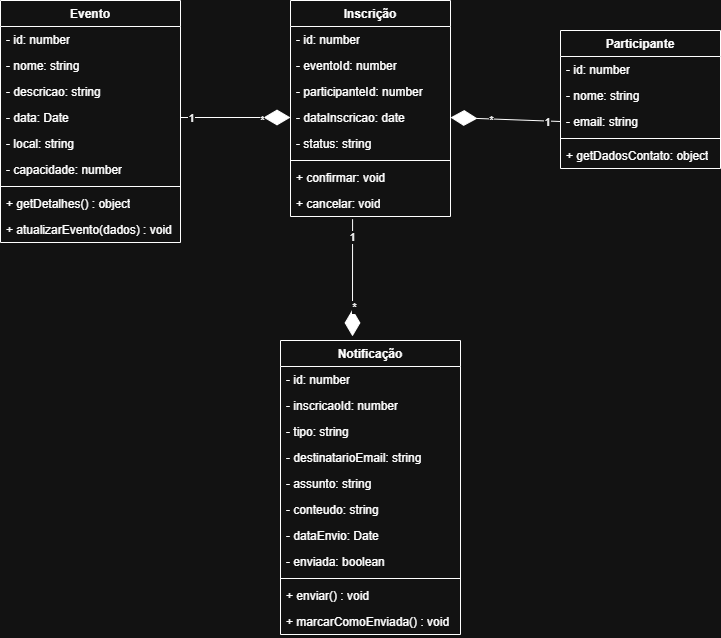

The diagram above was exported from draw.io. Its source (the exported page's mxGraphModel, read from the mxfile embedded in the PNG):
<mxGraphModel dx="341" dy="703" grid="1" gridSize="10" guides="1" tooltips="1" connect="1" arrows="1" fold="1" page="1" pageScale="1" pageWidth="827" pageHeight="1169" math="0" shadow="0">
  <root>
    <mxCell id="0" />
    <mxCell id="1" parent="0" />
    <mxCell id="jpTwp5ZOLKeS8IdXoZao-1" parent="1" style="swimlane;fontStyle=1;align=center;verticalAlign=top;childLayout=stackLayout;horizontal=1;startSize=26;horizontalStack=0;resizeParent=1;resizeParentMax=0;resizeLast=0;collapsible=1;marginBottom=0;whiteSpace=wrap;html=1;" value="Evento" vertex="1">
      <mxGeometry height="242" width="180" x="60" y="70" as="geometry" />
    </mxCell>
    <mxCell id="jpTwp5ZOLKeS8IdXoZao-2" parent="jpTwp5ZOLKeS8IdXoZao-1" style="text;strokeColor=none;fillColor=none;align=left;verticalAlign=top;spacingLeft=4;spacingRight=4;overflow=hidden;rotatable=0;points=[[0,0.5],[1,0.5]];portConstraint=eastwest;whiteSpace=wrap;html=1;" value="- id: number" vertex="1">
      <mxGeometry height="26" width="180" y="26" as="geometry" />
    </mxCell>
    <mxCell id="jpTwp5ZOLKeS8IdXoZao-5" parent="jpTwp5ZOLKeS8IdXoZao-1" style="text;strokeColor=none;fillColor=none;align=left;verticalAlign=top;spacingLeft=4;spacingRight=4;overflow=hidden;rotatable=0;points=[[0,0.5],[1,0.5]];portConstraint=eastwest;whiteSpace=wrap;html=1;" value="- nome: string" vertex="1">
      <mxGeometry height="26" width="180" y="52" as="geometry" />
    </mxCell>
    <mxCell id="jpTwp5ZOLKeS8IdXoZao-6" parent="jpTwp5ZOLKeS8IdXoZao-1" style="text;strokeColor=none;fillColor=none;align=left;verticalAlign=top;spacingLeft=4;spacingRight=4;overflow=hidden;rotatable=0;points=[[0,0.5],[1,0.5]];portConstraint=eastwest;whiteSpace=wrap;html=1;" value="- descricao: string" vertex="1">
      <mxGeometry height="26" width="180" y="78" as="geometry" />
    </mxCell>
    <mxCell id="jpTwp5ZOLKeS8IdXoZao-7" parent="jpTwp5ZOLKeS8IdXoZao-1" style="text;strokeColor=none;fillColor=none;align=left;verticalAlign=top;spacingLeft=4;spacingRight=4;overflow=hidden;rotatable=0;points=[[0,0.5],[1,0.5]];portConstraint=eastwest;whiteSpace=wrap;html=1;" value="- data: Date" vertex="1">
      <mxGeometry height="26" width="180" y="104" as="geometry" />
    </mxCell>
    <mxCell id="jpTwp5ZOLKeS8IdXoZao-8" parent="jpTwp5ZOLKeS8IdXoZao-1" style="text;strokeColor=none;fillColor=none;align=left;verticalAlign=top;spacingLeft=4;spacingRight=4;overflow=hidden;rotatable=0;points=[[0,0.5],[1,0.5]];portConstraint=eastwest;whiteSpace=wrap;html=1;" value="- local: string" vertex="1">
      <mxGeometry height="26" width="180" y="130" as="geometry" />
    </mxCell>
    <mxCell id="jpTwp5ZOLKeS8IdXoZao-9" parent="jpTwp5ZOLKeS8IdXoZao-1" style="text;strokeColor=none;fillColor=none;align=left;verticalAlign=top;spacingLeft=4;spacingRight=4;overflow=hidden;rotatable=0;points=[[0,0.5],[1,0.5]];portConstraint=eastwest;whiteSpace=wrap;html=1;" value="- capacidade: number" vertex="1">
      <mxGeometry height="26" width="180" y="156" as="geometry" />
    </mxCell>
    <mxCell id="jpTwp5ZOLKeS8IdXoZao-3" parent="jpTwp5ZOLKeS8IdXoZao-1" style="line;strokeWidth=1;fillColor=none;align=left;verticalAlign=middle;spacingTop=-1;spacingLeft=3;spacingRight=3;rotatable=0;labelPosition=right;points=[];portConstraint=eastwest;strokeColor=inherit;" value="" vertex="1">
      <mxGeometry height="8" width="180" y="182" as="geometry" />
    </mxCell>
    <mxCell id="jpTwp5ZOLKeS8IdXoZao-4" parent="jpTwp5ZOLKeS8IdXoZao-1" style="text;strokeColor=none;fillColor=none;align=left;verticalAlign=top;spacingLeft=4;spacingRight=4;overflow=hidden;rotatable=0;points=[[0,0.5],[1,0.5]];portConstraint=eastwest;whiteSpace=wrap;html=1;" value="+ getDetalhes() : object" vertex="1">
      <mxGeometry height="26" width="180" y="190" as="geometry" />
    </mxCell>
    <mxCell id="jpTwp5ZOLKeS8IdXoZao-10" parent="jpTwp5ZOLKeS8IdXoZao-1" style="text;strokeColor=none;fillColor=none;align=left;verticalAlign=top;spacingLeft=4;spacingRight=4;overflow=hidden;rotatable=0;points=[[0,0.5],[1,0.5]];portConstraint=eastwest;whiteSpace=wrap;html=1;" value="+ atualizarEvento(dados) : void" vertex="1">
      <mxGeometry height="26" width="180" y="216" as="geometry" />
    </mxCell>
    <mxCell id="jpTwp5ZOLKeS8IdXoZao-11" parent="1" style="swimlane;fontStyle=1;align=center;verticalAlign=top;childLayout=stackLayout;horizontal=1;startSize=26;horizontalStack=0;resizeParent=1;resizeParentMax=0;resizeLast=0;collapsible=1;marginBottom=0;whiteSpace=wrap;html=1;" value="Notificação" vertex="1">
      <mxGeometry height="294" width="180" x="340" y="410" as="geometry" />
    </mxCell>
    <mxCell id="jpTwp5ZOLKeS8IdXoZao-12" parent="jpTwp5ZOLKeS8IdXoZao-11" style="text;strokeColor=none;fillColor=none;align=left;verticalAlign=top;spacingLeft=4;spacingRight=4;overflow=hidden;rotatable=0;points=[[0,0.5],[1,0.5]];portConstraint=eastwest;whiteSpace=wrap;html=1;" value="- id: number" vertex="1">
      <mxGeometry height="26" width="180" y="26" as="geometry" />
    </mxCell>
    <mxCell id="jpTwp5ZOLKeS8IdXoZao-13" parent="jpTwp5ZOLKeS8IdXoZao-11" style="text;strokeColor=none;fillColor=none;align=left;verticalAlign=top;spacingLeft=4;spacingRight=4;overflow=hidden;rotatable=0;points=[[0,0.5],[1,0.5]];portConstraint=eastwest;whiteSpace=wrap;html=1;" value="- inscricaoId: number" vertex="1">
      <mxGeometry height="26" width="180" y="52" as="geometry" />
    </mxCell>
    <mxCell id="jpTwp5ZOLKeS8IdXoZao-14" parent="jpTwp5ZOLKeS8IdXoZao-11" style="text;strokeColor=none;fillColor=none;align=left;verticalAlign=top;spacingLeft=4;spacingRight=4;overflow=hidden;rotatable=0;points=[[0,0.5],[1,0.5]];portConstraint=eastwest;whiteSpace=wrap;html=1;" value="- tipo: string" vertex="1">
      <mxGeometry height="26" width="180" y="78" as="geometry" />
    </mxCell>
    <mxCell id="jpTwp5ZOLKeS8IdXoZao-15" parent="jpTwp5ZOLKeS8IdXoZao-11" style="text;strokeColor=none;fillColor=none;align=left;verticalAlign=top;spacingLeft=4;spacingRight=4;overflow=hidden;rotatable=0;points=[[0,0.5],[1,0.5]];portConstraint=eastwest;whiteSpace=wrap;html=1;" value="- destinatarioEmail: string" vertex="1">
      <mxGeometry height="26" width="180" y="104" as="geometry" />
    </mxCell>
    <mxCell id="jpTwp5ZOLKeS8IdXoZao-16" parent="jpTwp5ZOLKeS8IdXoZao-11" style="text;strokeColor=none;fillColor=none;align=left;verticalAlign=top;spacingLeft=4;spacingRight=4;overflow=hidden;rotatable=0;points=[[0,0.5],[1,0.5]];portConstraint=eastwest;whiteSpace=wrap;html=1;" value="- assunto: string" vertex="1">
      <mxGeometry height="26" width="180" y="130" as="geometry" />
    </mxCell>
    <mxCell id="jpTwp5ZOLKeS8IdXoZao-17" parent="jpTwp5ZOLKeS8IdXoZao-11" style="text;strokeColor=none;fillColor=none;align=left;verticalAlign=top;spacingLeft=4;spacingRight=4;overflow=hidden;rotatable=0;points=[[0,0.5],[1,0.5]];portConstraint=eastwest;whiteSpace=wrap;html=1;" value="- conteudo: string" vertex="1">
      <mxGeometry height="26" width="180" y="156" as="geometry" />
    </mxCell>
    <mxCell id="jpTwp5ZOLKeS8IdXoZao-21" parent="jpTwp5ZOLKeS8IdXoZao-11" style="text;strokeColor=none;fillColor=none;align=left;verticalAlign=top;spacingLeft=4;spacingRight=4;overflow=hidden;rotatable=0;points=[[0,0.5],[1,0.5]];portConstraint=eastwest;whiteSpace=wrap;html=1;" value="- dataEnvio: Date" vertex="1">
      <mxGeometry height="26" width="180" y="182" as="geometry" />
    </mxCell>
    <mxCell id="jpTwp5ZOLKeS8IdXoZao-22" parent="jpTwp5ZOLKeS8IdXoZao-11" style="text;strokeColor=none;fillColor=none;align=left;verticalAlign=top;spacingLeft=4;spacingRight=4;overflow=hidden;rotatable=0;points=[[0,0.5],[1,0.5]];portConstraint=eastwest;whiteSpace=wrap;html=1;" value="- enviada: boolean" vertex="1">
      <mxGeometry height="26" width="180" y="208" as="geometry" />
    </mxCell>
    <mxCell id="jpTwp5ZOLKeS8IdXoZao-18" parent="jpTwp5ZOLKeS8IdXoZao-11" style="line;strokeWidth=1;fillColor=none;align=left;verticalAlign=middle;spacingTop=-1;spacingLeft=3;spacingRight=3;rotatable=0;labelPosition=right;points=[];portConstraint=eastwest;strokeColor=inherit;" value="" vertex="1">
      <mxGeometry height="8" width="180" y="234" as="geometry" />
    </mxCell>
    <mxCell id="jpTwp5ZOLKeS8IdXoZao-19" parent="jpTwp5ZOLKeS8IdXoZao-11" style="text;strokeColor=none;fillColor=none;align=left;verticalAlign=top;spacingLeft=4;spacingRight=4;overflow=hidden;rotatable=0;points=[[0,0.5],[1,0.5]];portConstraint=eastwest;whiteSpace=wrap;html=1;" value="+ enviar() : void" vertex="1">
      <mxGeometry height="26" width="180" y="242" as="geometry" />
    </mxCell>
    <mxCell id="jpTwp5ZOLKeS8IdXoZao-20" parent="jpTwp5ZOLKeS8IdXoZao-11" style="text;strokeColor=none;fillColor=none;align=left;verticalAlign=top;spacingLeft=4;spacingRight=4;overflow=hidden;rotatable=0;points=[[0,0.5],[1,0.5]];portConstraint=eastwest;whiteSpace=wrap;html=1;" value="+ marcarComoEnviada() : void" vertex="1">
      <mxGeometry height="26" width="180" y="268" as="geometry" />
    </mxCell>
    <mxCell id="jpTwp5ZOLKeS8IdXoZao-23" parent="1" style="swimlane;fontStyle=1;align=center;verticalAlign=top;childLayout=stackLayout;horizontal=1;startSize=26;horizontalStack=0;resizeParent=1;resizeParentMax=0;resizeLast=0;collapsible=1;marginBottom=0;whiteSpace=wrap;html=1;" value="Participante" vertex="1">
      <mxGeometry height="138" width="160" x="620" y="100" as="geometry" />
    </mxCell>
    <mxCell id="jpTwp5ZOLKeS8IdXoZao-24" parent="jpTwp5ZOLKeS8IdXoZao-23" style="text;strokeColor=none;fillColor=none;align=left;verticalAlign=top;spacingLeft=4;spacingRight=4;overflow=hidden;rotatable=0;points=[[0,0.5],[1,0.5]];portConstraint=eastwest;whiteSpace=wrap;html=1;" value="- id: number" vertex="1">
      <mxGeometry height="26" width="160" y="26" as="geometry" />
    </mxCell>
    <mxCell id="jpTwp5ZOLKeS8IdXoZao-27" parent="jpTwp5ZOLKeS8IdXoZao-23" style="text;strokeColor=none;fillColor=none;align=left;verticalAlign=top;spacingLeft=4;spacingRight=4;overflow=hidden;rotatable=0;points=[[0,0.5],[1,0.5]];portConstraint=eastwest;whiteSpace=wrap;html=1;" value="- nome: string" vertex="1">
      <mxGeometry height="26" width="160" y="52" as="geometry" />
    </mxCell>
    <mxCell id="jpTwp5ZOLKeS8IdXoZao-28" parent="jpTwp5ZOLKeS8IdXoZao-23" style="text;strokeColor=none;fillColor=none;align=left;verticalAlign=top;spacingLeft=4;spacingRight=4;overflow=hidden;rotatable=0;points=[[0,0.5],[1,0.5]];portConstraint=eastwest;whiteSpace=wrap;html=1;" value="- email: string" vertex="1">
      <mxGeometry height="26" width="160" y="78" as="geometry" />
    </mxCell>
    <mxCell id="jpTwp5ZOLKeS8IdXoZao-25" parent="jpTwp5ZOLKeS8IdXoZao-23" style="line;strokeWidth=1;fillColor=none;align=left;verticalAlign=middle;spacingTop=-1;spacingLeft=3;spacingRight=3;rotatable=0;labelPosition=right;points=[];portConstraint=eastwest;strokeColor=inherit;" value="" vertex="1">
      <mxGeometry height="8" width="160" y="104" as="geometry" />
    </mxCell>
    <mxCell id="jpTwp5ZOLKeS8IdXoZao-26" parent="jpTwp5ZOLKeS8IdXoZao-23" style="text;strokeColor=none;fillColor=none;align=left;verticalAlign=top;spacingLeft=4;spacingRight=4;overflow=hidden;rotatable=0;points=[[0,0.5],[1,0.5]];portConstraint=eastwest;whiteSpace=wrap;html=1;" value="+ getDadosContato: object" vertex="1">
      <mxGeometry height="26" width="160" y="112" as="geometry" />
    </mxCell>
    <mxCell id="jpTwp5ZOLKeS8IdXoZao-29" parent="1" style="swimlane;fontStyle=1;align=center;verticalAlign=top;childLayout=stackLayout;horizontal=1;startSize=26;horizontalStack=0;resizeParent=1;resizeParentMax=0;resizeLast=0;collapsible=1;marginBottom=0;whiteSpace=wrap;html=1;" value="Inscrição" vertex="1">
      <mxGeometry height="216" width="160" x="350" y="70" as="geometry" />
    </mxCell>
    <mxCell id="jpTwp5ZOLKeS8IdXoZao-30" parent="jpTwp5ZOLKeS8IdXoZao-29" style="text;strokeColor=none;fillColor=none;align=left;verticalAlign=top;spacingLeft=4;spacingRight=4;overflow=hidden;rotatable=0;points=[[0,0.5],[1,0.5]];portConstraint=eastwest;whiteSpace=wrap;html=1;" value="- id: number" vertex="1">
      <mxGeometry height="26" width="160" y="26" as="geometry" />
    </mxCell>
    <mxCell id="jpTwp5ZOLKeS8IdXoZao-31" parent="jpTwp5ZOLKeS8IdXoZao-29" style="text;strokeColor=none;fillColor=none;align=left;verticalAlign=top;spacingLeft=4;spacingRight=4;overflow=hidden;rotatable=0;points=[[0,0.5],[1,0.5]];portConstraint=eastwest;whiteSpace=wrap;html=1;" value="- eventoId: number" vertex="1">
      <mxGeometry height="26" width="160" y="52" as="geometry" />
    </mxCell>
    <mxCell id="jpTwp5ZOLKeS8IdXoZao-32" parent="jpTwp5ZOLKeS8IdXoZao-29" style="text;strokeColor=none;fillColor=none;align=left;verticalAlign=top;spacingLeft=4;spacingRight=4;overflow=hidden;rotatable=0;points=[[0,0.5],[1,0.5]];portConstraint=eastwest;whiteSpace=wrap;html=1;" value="- participanteId: number" vertex="1">
      <mxGeometry height="26" width="160" y="78" as="geometry" />
    </mxCell>
    <mxCell id="jpTwp5ZOLKeS8IdXoZao-35" parent="jpTwp5ZOLKeS8IdXoZao-29" style="text;strokeColor=none;fillColor=none;align=left;verticalAlign=top;spacingLeft=4;spacingRight=4;overflow=hidden;rotatable=0;points=[[0,0.5],[1,0.5]];portConstraint=eastwest;whiteSpace=wrap;html=1;" value="- dataInscricao: date" vertex="1">
      <mxGeometry height="26" width="160" y="104" as="geometry" />
    </mxCell>
    <mxCell id="jpTwp5ZOLKeS8IdXoZao-36" parent="jpTwp5ZOLKeS8IdXoZao-29" style="text;strokeColor=none;fillColor=none;align=left;verticalAlign=top;spacingLeft=4;spacingRight=4;overflow=hidden;rotatable=0;points=[[0,0.5],[1,0.5]];portConstraint=eastwest;whiteSpace=wrap;html=1;" value="- status: string" vertex="1">
      <mxGeometry height="26" width="160" y="130" as="geometry" />
    </mxCell>
    <mxCell id="jpTwp5ZOLKeS8IdXoZao-33" parent="jpTwp5ZOLKeS8IdXoZao-29" style="line;strokeWidth=1;fillColor=none;align=left;verticalAlign=middle;spacingTop=-1;spacingLeft=3;spacingRight=3;rotatable=0;labelPosition=right;points=[];portConstraint=eastwest;strokeColor=inherit;" value="" vertex="1">
      <mxGeometry height="8" width="160" y="156" as="geometry" />
    </mxCell>
    <mxCell id="jpTwp5ZOLKeS8IdXoZao-34" parent="jpTwp5ZOLKeS8IdXoZao-29" style="text;strokeColor=none;fillColor=none;align=left;verticalAlign=top;spacingLeft=4;spacingRight=4;overflow=hidden;rotatable=0;points=[[0,0.5],[1,0.5]];portConstraint=eastwest;whiteSpace=wrap;html=1;" value="+ confirmar: void" vertex="1">
      <mxGeometry height="26" width="160" y="164" as="geometry" />
    </mxCell>
    <mxCell id="jpTwp5ZOLKeS8IdXoZao-37" parent="jpTwp5ZOLKeS8IdXoZao-29" style="text;strokeColor=none;fillColor=none;align=left;verticalAlign=top;spacingLeft=4;spacingRight=4;overflow=hidden;rotatable=0;points=[[0,0.5],[1,0.5]];portConstraint=eastwest;whiteSpace=wrap;html=1;" value="+ cancelar: void" vertex="1">
      <mxGeometry height="26" width="160" y="190" as="geometry" />
    </mxCell>
    <mxCell id="jpTwp5ZOLKeS8IdXoZao-38" edge="1" parent="1" source="jpTwp5ZOLKeS8IdXoZao-7" style="endArrow=diamondThin;endFill=1;endSize=24;html=1;rounded=0;exitX=1;exitY=0.5;exitDx=0;exitDy=0;entryX=0;entryY=0.5;entryDx=0;entryDy=0;" target="jpTwp5ZOLKeS8IdXoZao-35" value="">
      <mxGeometry relative="1" width="160" as="geometry">
        <mxPoint x="80" y="280" as="sourcePoint" />
        <mxPoint x="240" y="280" as="targetPoint" />
      </mxGeometry>
    </mxCell>
    <mxCell id="jpTwp5ZOLKeS8IdXoZao-39" connectable="0" parent="jpTwp5ZOLKeS8IdXoZao-38" style="edgeLabel;html=1;align=center;verticalAlign=middle;resizable=0;points=[];" value="1" vertex="1">
      <mxGeometry relative="1" x="-0.8133" as="geometry">
        <mxPoint as="offset" />
      </mxGeometry>
    </mxCell>
    <mxCell id="jpTwp5ZOLKeS8IdXoZao-40" connectable="0" parent="jpTwp5ZOLKeS8IdXoZao-38" style="edgeLabel;html=1;align=center;verticalAlign=middle;resizable=0;points=[];" value="*" vertex="1">
      <mxGeometry relative="1" x="0.4867" y="-2" as="geometry">
        <mxPoint as="offset" />
      </mxGeometry>
    </mxCell>
    <mxCell id="jpTwp5ZOLKeS8IdXoZao-41" edge="1" parent="1" source="jpTwp5ZOLKeS8IdXoZao-28" style="endArrow=diamondThin;endFill=1;endSize=24;html=1;rounded=0;exitX=0;exitY=0.5;exitDx=0;exitDy=0;entryX=1;entryY=0.5;entryDx=0;entryDy=0;" target="jpTwp5ZOLKeS8IdXoZao-35" value="">
      <mxGeometry relative="1" width="160" as="geometry">
        <mxPoint x="260" y="320" as="sourcePoint" />
        <mxPoint x="430" y="280" as="targetPoint" />
      </mxGeometry>
    </mxCell>
    <mxCell id="jpTwp5ZOLKeS8IdXoZao-42" connectable="0" parent="jpTwp5ZOLKeS8IdXoZao-41" style="edgeLabel;html=1;align=center;verticalAlign=middle;resizable=0;points=[];" value="*" vertex="1">
      <mxGeometry relative="1" x="0.28" y="1" as="geometry">
        <mxPoint as="offset" />
      </mxGeometry>
    </mxCell>
    <mxCell id="jpTwp5ZOLKeS8IdXoZao-43" connectable="0" parent="jpTwp5ZOLKeS8IdXoZao-41" style="edgeLabel;html=1;align=center;verticalAlign=middle;resizable=0;points=[];" value="1" vertex="1">
      <mxGeometry relative="1" x="-0.74" y="1" as="geometry">
        <mxPoint as="offset" />
      </mxGeometry>
    </mxCell>
    <mxCell id="jpTwp5ZOLKeS8IdXoZao-44" edge="1" parent="1" source="jpTwp5ZOLKeS8IdXoZao-37" style="endArrow=diamondThin;endFill=1;endSize=24;html=1;rounded=0;exitX=0.388;exitY=1.106;exitDx=0;exitDy=0;exitPerimeter=0;entryX=0.4;entryY=-0.014;entryDx=0;entryDy=0;entryPerimeter=0;" target="jpTwp5ZOLKeS8IdXoZao-11" value="">
      <mxGeometry relative="1" width="160" as="geometry">
        <mxPoint x="250" y="360" as="sourcePoint" />
        <mxPoint x="410" y="360" as="targetPoint" />
      </mxGeometry>
    </mxCell>
    <mxCell id="jpTwp5ZOLKeS8IdXoZao-45" connectable="0" parent="jpTwp5ZOLKeS8IdXoZao-44" style="edgeLabel;html=1;align=center;verticalAlign=middle;resizable=0;points=[];" value="1" vertex="1">
      <mxGeometry relative="1" x="-0.6991" y="-1" as="geometry">
        <mxPoint as="offset" />
      </mxGeometry>
    </mxCell>
    <mxCell id="jpTwp5ZOLKeS8IdXoZao-46" connectable="0" parent="jpTwp5ZOLKeS8IdXoZao-44" style="edgeLabel;html=1;align=center;verticalAlign=middle;resizable=0;points=[];" value="*" vertex="1">
      <mxGeometry relative="1" x="0.4852" y="1" as="geometry">
        <mxPoint as="offset" />
      </mxGeometry>
    </mxCell>
  </root>
</mxGraphModel>